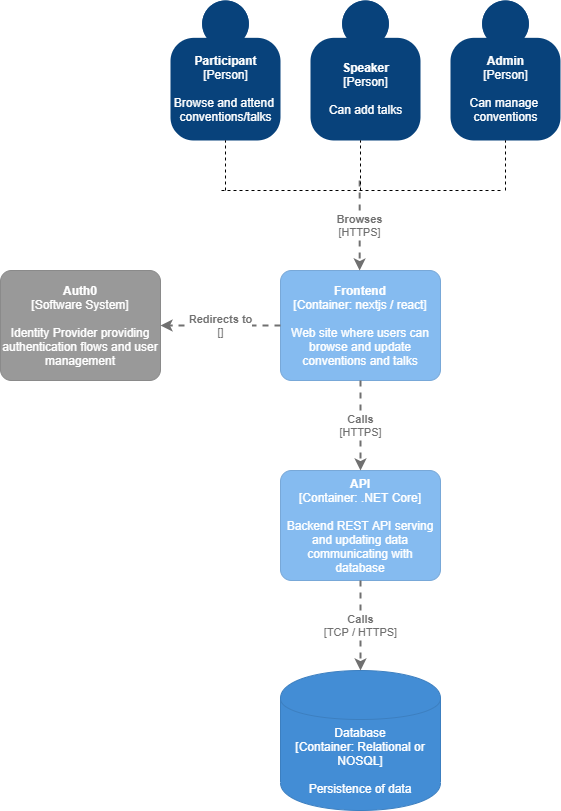

The diagram above was exported from draw.io. Its source (the exported page's mxGraphModel, read from the mxfile embedded in the PNG):
<mxGraphModel dx="1710" dy="2090" grid="1" gridSize="10" guides="1" tooltips="1" connect="1" arrows="1" fold="1" page="1" pageScale="1" pageWidth="850" pageHeight="1100" math="0" shadow="0">
  <root>
    <mxCell id="0" />
    <mxCell id="1" parent="0" />
    <object placeholders="1" c4Name="Frontend" c4Type="Container" c4Technology="nextjs / react" c4Description="Web site where users can browse and update conventions and talks" label="&lt;b&gt;%c4Name%&lt;/b&gt;&lt;div&gt;[%c4Type%: %c4Technology%]&lt;/div&gt;&lt;br&gt;&lt;div&gt;%c4Description%&lt;/div&gt;" id="ZjYD82oghCZSCwAPaSsZ-1">
      <mxCell style="rounded=1;whiteSpace=wrap;html=1;labelBackgroundColor=none;fillColor=#85BBF0;fontColor=#ffffff;align=center;arcSize=10;strokeColor=#78A8D8;metaEdit=1;metaData={&quot;c4Type&quot;:{&quot;editable&quot;:false}};points=[[0.25,0,0],[0.5,0,0],[0.75,0,0],[1,0.25,0],[1,0.5,0],[1,0.75,0],[0.75,1,0],[0.5,1,0],[0.25,1,0],[0,0.75,0],[0,0.5,0],[0,0.25,0]];" vertex="1" parent="1">
        <mxGeometry x="320" y="80" width="160" height="110.00000000000001" as="geometry" />
      </mxCell>
    </object>
    <object placeholders="1" c4Name="API" c4Type="Container" c4Technology=".NET Core" c4Description="Backend REST API serving and updating data communicating with database" label="&lt;b&gt;%c4Name%&lt;/b&gt;&lt;div&gt;[%c4Type%: %c4Technology%]&lt;/div&gt;&lt;br&gt;&lt;div&gt;%c4Description%&lt;/div&gt;" id="ZjYD82oghCZSCwAPaSsZ-2">
      <mxCell style="rounded=1;whiteSpace=wrap;html=1;labelBackgroundColor=none;fillColor=#85BBF0;fontColor=#ffffff;align=center;arcSize=10;strokeColor=#78A8D8;metaEdit=1;metaData={&quot;c4Type&quot;:{&quot;editable&quot;:false}};points=[[0.25,0,0],[0.5,0,0],[0.75,0,0],[1,0.25,0],[1,0.5,0],[1,0.75,0],[0.75,1,0],[0.5,1,0],[0.25,1,0],[0,0.75,0],[0,0.5,0],[0,0.25,0]];" vertex="1" parent="1">
        <mxGeometry x="320" y="280" width="160" height="110.00000000000001" as="geometry" />
      </mxCell>
    </object>
    <object placeholders="1" c4Type="Database" c4Technology="Relational or NOSQL" c4Description="Persistence of data" label="%c4Type%&lt;div&gt;[Container:&amp;nbsp;%c4Technology%]&lt;/div&gt;&lt;br&gt;&lt;div&gt;%c4Description%&lt;/div&gt;" id="ZjYD82oghCZSCwAPaSsZ-3">
      <mxCell style="shape=cylinder;whiteSpace=wrap;html=1;boundedLbl=1;rounded=0;labelBackgroundColor=none;fillColor=#438DD5;fontSize=12;fontColor=#ffffff;align=center;strokeColor=#3C7FC0;metaEdit=1;points=[[0.5,0,0],[1,0.25,0],[1,0.5,0],[1,0.75,0],[0.5,1,0],[0,0.75,0],[0,0.5,0],[0,0.25,0]];metaData={&quot;c4Type&quot;:{&quot;editable&quot;:false}};" vertex="1" parent="1">
        <mxGeometry x="320" y="480" width="160" height="140" as="geometry" />
      </mxCell>
    </object>
    <object placeholders="1" c4Name="Auth0" c4Type="Software System" c4Description="Identity Provider providing authentication flows and user management" label="&lt;b&gt;%c4Name%&lt;/b&gt;&lt;div&gt;[%c4Type%]&lt;/div&gt;&lt;br&gt;&lt;div&gt;%c4Description%&lt;/div&gt;" id="ZjYD82oghCZSCwAPaSsZ-5">
      <mxCell style="rounded=1;whiteSpace=wrap;html=1;labelBackgroundColor=none;fillColor=#999999;fontColor=#ffffff;align=center;arcSize=10;strokeColor=#8A8A8A;metaEdit=1;metaData={&quot;c4Type&quot;:{&quot;editable&quot;:false}};points=[[0.25,0,0],[0.5,0,0],[0.75,0,0],[1,0.25,0],[1,0.5,0],[1,0.75,0],[0.75,1,0],[0.5,1,0],[0.25,1,0],[0,0.75,0],[0,0.5,0],[0,0.25,0]];" vertex="1" parent="1">
        <mxGeometry x="40" y="80" width="160" height="110.00000000000001" as="geometry" />
      </mxCell>
    </object>
    <object placeholders="1" c4Type="Relationship" c4Technology="HTTPS" c4Description="Calls" label="&lt;div style=&quot;text-align: left&quot;&gt;&lt;div style=&quot;text-align: center&quot;&gt;&lt;b&gt;%c4Description%&lt;/b&gt;&lt;/div&gt;&lt;div style=&quot;text-align: center&quot;&gt;[%c4Technology%]&lt;/div&gt;&lt;/div&gt;" id="ZjYD82oghCZSCwAPaSsZ-6">
      <mxCell style="edgeStyle=none;rounded=0;html=1;entryX=0.5;entryY=0;jettySize=auto;orthogonalLoop=1;strokeColor=#707070;strokeWidth=2;fontColor=#707070;jumpStyle=none;dashed=1;metaEdit=1;metaData={&quot;c4Type&quot;:{&quot;editable&quot;:false}};exitX=0.5;exitY=1;exitDx=0;exitDy=0;exitPerimeter=0;entryDx=0;entryDy=0;entryPerimeter=0;" edge="1" parent="1" source="ZjYD82oghCZSCwAPaSsZ-1" target="ZjYD82oghCZSCwAPaSsZ-2">
        <mxGeometry width="160" relative="1" as="geometry">
          <mxPoint x="250" y="390" as="sourcePoint" />
          <mxPoint x="410" y="390" as="targetPoint" />
        </mxGeometry>
      </mxCell>
    </object>
    <object placeholders="1" c4Type="Relationship" c4Technology="TCP / HTTPS" c4Description="Calls" label="&lt;div style=&quot;text-align: left&quot;&gt;&lt;div style=&quot;text-align: center&quot;&gt;&lt;b&gt;%c4Description%&lt;/b&gt;&lt;/div&gt;&lt;div style=&quot;text-align: center&quot;&gt;[%c4Technology%]&lt;/div&gt;&lt;/div&gt;" id="ZjYD82oghCZSCwAPaSsZ-7">
      <mxCell style="edgeStyle=none;rounded=0;html=1;jettySize=auto;orthogonalLoop=1;strokeColor=#707070;strokeWidth=2;fontColor=#707070;jumpStyle=none;dashed=1;metaEdit=1;metaData={&quot;c4Type&quot;:{&quot;editable&quot;:false}};exitX=0.5;exitY=1;exitDx=0;exitDy=0;exitPerimeter=0;" edge="1" parent="1" source="ZjYD82oghCZSCwAPaSsZ-2" target="ZjYD82oghCZSCwAPaSsZ-3">
        <mxGeometry width="160" relative="1" as="geometry">
          <mxPoint x="410" y="200" as="sourcePoint" />
          <mxPoint x="410" y="290" as="targetPoint" />
        </mxGeometry>
      </mxCell>
    </object>
    <object placeholders="1" c4Type="Relationship" c4Technology="" c4Description="Redirects to" label="&lt;div style=&quot;text-align: left&quot;&gt;&lt;div style=&quot;text-align: center&quot;&gt;&lt;b&gt;%c4Description%&lt;/b&gt;&lt;/div&gt;&lt;div style=&quot;text-align: center&quot;&gt;[%c4Technology%]&lt;/div&gt;&lt;/div&gt;" id="ZjYD82oghCZSCwAPaSsZ-8">
      <mxCell style="edgeStyle=none;rounded=0;html=1;entryX=1;entryY=0.5;jettySize=auto;orthogonalLoop=1;strokeColor=#707070;strokeWidth=2;fontColor=#707070;jumpStyle=none;dashed=1;metaEdit=1;metaData={&quot;c4Type&quot;:{&quot;editable&quot;:false}};exitX=0;exitY=0.5;exitDx=0;exitDy=0;exitPerimeter=0;entryDx=0;entryDy=0;entryPerimeter=0;" edge="1" parent="1" source="ZjYD82oghCZSCwAPaSsZ-1" target="ZjYD82oghCZSCwAPaSsZ-5">
        <mxGeometry width="160" relative="1" as="geometry">
          <mxPoint x="410" y="200" as="sourcePoint" />
          <mxPoint x="410" y="290" as="targetPoint" />
        </mxGeometry>
      </mxCell>
    </object>
    <object placeholders="1" c4Name="Participant" c4Type="Person" c4Description="Browse and attend &#10;conventions/talks" label="&lt;b&gt;%c4Name%&lt;/b&gt;&lt;div&gt;[%c4Type%]&lt;/div&gt;&lt;br&gt;&lt;div&gt;%c4Description%&lt;/div&gt;" id="ZjYD82oghCZSCwAPaSsZ-9">
      <mxCell style="html=1;dashed=0;whitespace=wrap;fillColor=#08427b;strokeColor=none;fontColor=#ffffff;shape=mxgraph.c4.person;align=center;metaEdit=1;points=[[0.5,0,0],[1,0.5,0],[1,0.75,0],[0.75,1,0],[0.5,1,0],[0.25,1,0],[0,0.75,0],[0,0.5,0]];metaData={&quot;c4Type&quot;:{&quot;editable&quot;:false}};" vertex="1" parent="1">
        <mxGeometry x="210" y="-190" width="110.00000000000001" height="140" as="geometry" />
      </mxCell>
    </object>
    <object placeholders="1" c4Name="Speaker" c4Type="Person" c4Description="Can add talks" label="&lt;b&gt;%c4Name%&lt;/b&gt;&lt;div&gt;[%c4Type%]&lt;/div&gt;&lt;br&gt;&lt;div&gt;%c4Description%&lt;/div&gt;" id="ZjYD82oghCZSCwAPaSsZ-10">
      <mxCell style="html=1;dashed=0;whitespace=wrap;fillColor=#08427b;strokeColor=none;fontColor=#ffffff;shape=mxgraph.c4.person;align=center;metaEdit=1;points=[[0.5,0,0],[1,0.5,0],[1,0.75,0],[0.75,1,0],[0.5,1,0],[0.25,1,0],[0,0.75,0],[0,0.5,0]];metaData={&quot;c4Type&quot;:{&quot;editable&quot;:false}};" vertex="1" parent="1">
        <mxGeometry x="350" y="-190" width="110.00000000000001" height="140" as="geometry" />
      </mxCell>
    </object>
    <object placeholders="1" c4Name="Admin" c4Type="Person" c4Description="Can manage &#10;conventions&#10;" label="&lt;b&gt;%c4Name%&lt;/b&gt;&lt;div&gt;[%c4Type%]&lt;/div&gt;&lt;br&gt;&lt;div&gt;%c4Description%&lt;/div&gt;" id="ZjYD82oghCZSCwAPaSsZ-11">
      <mxCell style="html=1;dashed=0;whitespace=wrap;fillColor=#08427b;strokeColor=none;fontColor=#ffffff;shape=mxgraph.c4.person;align=center;metaEdit=1;points=[[0.5,0,0],[1,0.5,0],[1,0.75,0],[0.75,1,0],[0.5,1,0],[0.25,1,0],[0,0.75,0],[0,0.5,0]];metaData={&quot;c4Type&quot;:{&quot;editable&quot;:false}};" vertex="1" parent="1">
        <mxGeometry x="490" y="-190" width="110.00000000000001" height="140" as="geometry" />
      </mxCell>
    </object>
    <object placeholders="1" c4Type="Relationship" c4Technology="HTTPS" c4Description="Browses" label="&lt;div style=&quot;text-align: left&quot;&gt;&lt;div style=&quot;text-align: center&quot;&gt;&lt;b&gt;%c4Description%&lt;/b&gt;&lt;/div&gt;&lt;div style=&quot;text-align: center&quot;&gt;[%c4Technology%]&lt;/div&gt;&lt;/div&gt;" id="ZjYD82oghCZSCwAPaSsZ-12">
      <mxCell style="edgeStyle=none;rounded=0;html=1;entryX=0.5;entryY=0;jettySize=auto;orthogonalLoop=1;strokeColor=#707070;strokeWidth=2;fontColor=#707070;jumpStyle=none;dashed=1;metaEdit=1;metaData={&quot;c4Type&quot;:{&quot;editable&quot;:false}};exitX=0.5;exitY=1;exitDx=0;exitDy=0;exitPerimeter=0;entryDx=0;entryDy=0;entryPerimeter=0;" edge="1" parent="1">
        <mxGeometry width="160" relative="1" as="geometry">
          <mxPoint x="399.17" y="-10" as="sourcePoint" />
          <mxPoint x="399.17" y="80" as="targetPoint" />
        </mxGeometry>
      </mxCell>
    </object>
    <mxCell id="ZjYD82oghCZSCwAPaSsZ-13" value="" style="endArrow=none;dashed=1;html=1;" edge="1" parent="1">
      <mxGeometry width="50" height="50" relative="1" as="geometry">
        <mxPoint x="540" as="sourcePoint" />
        <mxPoint x="260" as="targetPoint" />
      </mxGeometry>
    </mxCell>
    <mxCell id="ZjYD82oghCZSCwAPaSsZ-14" value="" style="endArrow=none;dashed=1;html=1;entryX=0.5;entryY=1;entryDx=0;entryDy=0;entryPerimeter=0;" edge="1" parent="1" target="ZjYD82oghCZSCwAPaSsZ-9">
      <mxGeometry width="50" height="50" relative="1" as="geometry">
        <mxPoint x="265" as="sourcePoint" />
        <mxPoint x="270" y="10" as="targetPoint" />
      </mxGeometry>
    </mxCell>
    <mxCell id="ZjYD82oghCZSCwAPaSsZ-15" value="" style="endArrow=none;dashed=1;html=1;entryX=0.5;entryY=1;entryDx=0;entryDy=0;entryPerimeter=0;" edge="1" parent="1" target="ZjYD82oghCZSCwAPaSsZ-11">
      <mxGeometry width="50" height="50" relative="1" as="geometry">
        <mxPoint x="545" as="sourcePoint" />
        <mxPoint x="280" y="20" as="targetPoint" />
      </mxGeometry>
    </mxCell>
    <mxCell id="ZjYD82oghCZSCwAPaSsZ-16" value="" style="endArrow=none;dashed=1;html=1;" edge="1" parent="1">
      <mxGeometry width="50" height="50" relative="1" as="geometry">
        <mxPoint x="400" as="sourcePoint" />
        <mxPoint x="400" y="-50" as="targetPoint" />
      </mxGeometry>
    </mxCell>
  </root>
</mxGraphModel>